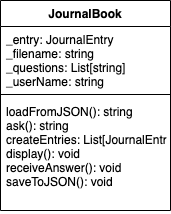

The diagram above was exported from draw.io. Its source (the exported page's mxGraphModel, read from the mxfile embedded in the PNG):
<mxGraphModel dx="954" dy="616" grid="1" gridSize="10" guides="1" tooltips="1" connect="1" arrows="1" fold="1" page="1" pageScale="1" pageWidth="850" pageHeight="1100" math="0" shadow="0">
  <root>
    <mxCell id="0" />
    <mxCell id="1" parent="0" />
    <mxCell id="9a9f8tzik_A0LEMWbi88-9" value="JournalBook" style="swimlane;fontStyle=1;align=center;verticalAlign=top;childLayout=stackLayout;horizontal=1;startSize=26;horizontalStack=0;resizeParent=1;resizeParentMax=0;resizeLast=0;collapsible=1;marginBottom=0;" parent="1" vertex="1">
      <mxGeometry x="490" y="130" width="170" height="210" as="geometry">
        <mxRectangle x="230" y="130" width="110" height="30" as="alternateBounds" />
      </mxGeometry>
    </mxCell>
    <mxCell id="9a9f8tzik_A0LEMWbi88-10" value="_entry: JournalEntry&#10;_filename: string&#10;_questions: List[string]&#10;_userName: string" style="text;strokeColor=none;fillColor=none;align=left;verticalAlign=top;spacingLeft=4;spacingRight=4;overflow=hidden;rotatable=0;points=[[0,0.5],[1,0.5]];portConstraint=eastwest;" parent="9a9f8tzik_A0LEMWbi88-9" vertex="1">
      <mxGeometry y="26" width="170" height="64" as="geometry" />
    </mxCell>
    <mxCell id="9a9f8tzik_A0LEMWbi88-11" value="" style="line;strokeWidth=1;fillColor=none;align=left;verticalAlign=middle;spacingTop=-1;spacingLeft=3;spacingRight=3;rotatable=0;labelPosition=right;points=[];portConstraint=eastwest;strokeColor=inherit;" parent="9a9f8tzik_A0LEMWbi88-9" vertex="1">
      <mxGeometry y="90" width="170" height="8" as="geometry" />
    </mxCell>
    <mxCell id="9a9f8tzik_A0LEMWbi88-12" value="loadFromJSON(): string&#10;ask(): string&#10;createEntries: List[JournalEntry]&#10;display(): void&#10;receiveAnswer(): void&#10;saveToJSON(): void" style="text;strokeColor=none;fillColor=none;align=left;verticalAlign=top;spacingLeft=4;spacingRight=4;overflow=hidden;rotatable=0;points=[[0,0.5],[1,0.5]];portConstraint=eastwest;" parent="9a9f8tzik_A0LEMWbi88-9" vertex="1">
      <mxGeometry y="98" width="170" height="112" as="geometry" />
    </mxCell>
  </root>
</mxGraphModel>